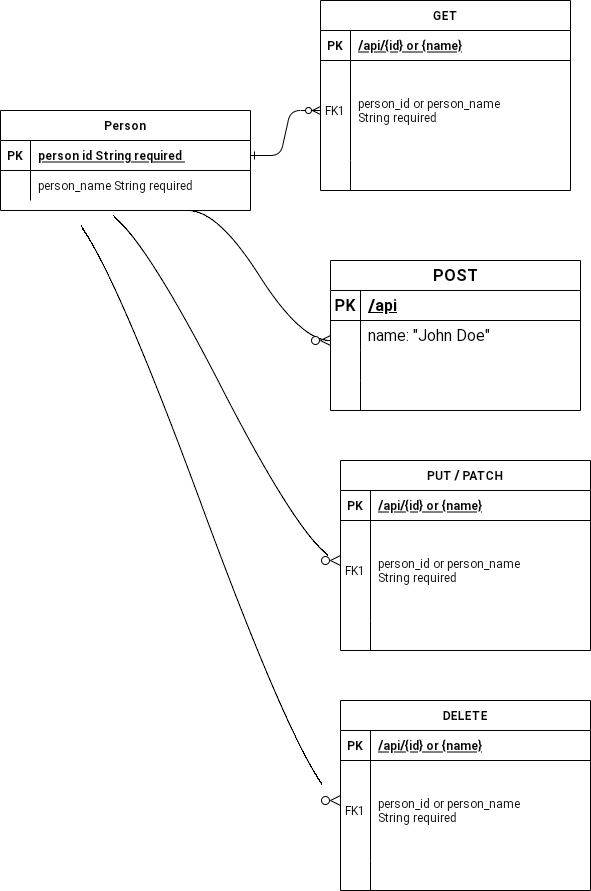

The diagram above was exported from draw.io. Its source (the exported page's mxGraphModel, read from the mxfile embedded in the PNG):
<mxGraphModel dx="231" dy="1682" grid="1" gridSize="10" guides="1" tooltips="1" connect="1" arrows="1" fold="1" page="1" pageScale="1" pageWidth="850" pageHeight="1100" math="0" shadow="0" extFonts="Permanent Marker^https://fonts.googleapis.com/css?family=Permanent+Marker">
  <root>
    <mxCell id="0" />
    <mxCell id="1" parent="0" />
    <mxCell id="C-vyLk0tnHw3VtMMgP7b-1" value="" style="edgeStyle=entityRelationEdgeStyle;endArrow=ERzeroToMany;startArrow=ERone;endFill=1;startFill=0;" parent="1" source="C-vyLk0tnHw3VtMMgP7b-24" target="C-vyLk0tnHw3VtMMgP7b-6" edge="1">
      <mxGeometry width="100" height="100" relative="1" as="geometry">
        <mxPoint x="340" y="720" as="sourcePoint" />
        <mxPoint x="440" y="620" as="targetPoint" />
      </mxGeometry>
    </mxCell>
    <mxCell id="C-vyLk0tnHw3VtMMgP7b-2" value="GET" style="shape=table;startSize=30;container=1;collapsible=1;childLayout=tableLayout;fixedRows=1;rowLines=0;fontStyle=1;align=center;resizeLast=1;" parent="1" vertex="1">
      <mxGeometry x="450" y="-10" width="250" height="190" as="geometry" />
    </mxCell>
    <mxCell id="C-vyLk0tnHw3VtMMgP7b-3" value="" style="shape=partialRectangle;collapsible=0;dropTarget=0;pointerEvents=0;fillColor=none;points=[[0,0.5],[1,0.5]];portConstraint=eastwest;top=0;left=0;right=0;bottom=1;" parent="C-vyLk0tnHw3VtMMgP7b-2" vertex="1">
      <mxGeometry y="30" width="250" height="30" as="geometry" />
    </mxCell>
    <mxCell id="C-vyLk0tnHw3VtMMgP7b-4" value="PK" style="shape=partialRectangle;overflow=hidden;connectable=0;fillColor=none;top=0;left=0;bottom=0;right=0;fontStyle=1;" parent="C-vyLk0tnHw3VtMMgP7b-3" vertex="1">
      <mxGeometry width="30" height="30" as="geometry">
        <mxRectangle width="30" height="30" as="alternateBounds" />
      </mxGeometry>
    </mxCell>
    <mxCell id="C-vyLk0tnHw3VtMMgP7b-5" value="/api/{id} or {name}" style="shape=partialRectangle;overflow=hidden;connectable=0;fillColor=none;top=0;left=0;bottom=0;right=0;align=left;spacingLeft=6;fontStyle=5;" parent="C-vyLk0tnHw3VtMMgP7b-3" vertex="1">
      <mxGeometry x="30" width="220" height="30" as="geometry">
        <mxRectangle width="220" height="30" as="alternateBounds" />
      </mxGeometry>
    </mxCell>
    <mxCell id="C-vyLk0tnHw3VtMMgP7b-6" value="" style="shape=partialRectangle;collapsible=0;dropTarget=0;pointerEvents=0;fillColor=none;points=[[0,0.5],[1,0.5]];portConstraint=eastwest;top=0;left=0;right=0;bottom=0;" parent="C-vyLk0tnHw3VtMMgP7b-2" vertex="1">
      <mxGeometry y="60" width="250" height="100" as="geometry" />
    </mxCell>
    <mxCell id="C-vyLk0tnHw3VtMMgP7b-7" value="FK1" style="shape=partialRectangle;overflow=hidden;connectable=0;fillColor=none;top=0;left=0;bottom=0;right=0;" parent="C-vyLk0tnHw3VtMMgP7b-6" vertex="1">
      <mxGeometry width="30" height="100" as="geometry">
        <mxRectangle width="30" height="100" as="alternateBounds" />
      </mxGeometry>
    </mxCell>
    <mxCell id="C-vyLk0tnHw3VtMMgP7b-8" value="person_id or person_name &#10;String required " style="shape=partialRectangle;overflow=hidden;connectable=0;fillColor=none;top=0;left=0;bottom=0;right=0;align=left;spacingLeft=6;" parent="C-vyLk0tnHw3VtMMgP7b-6" vertex="1">
      <mxGeometry x="30" width="220" height="100" as="geometry">
        <mxRectangle width="220" height="100" as="alternateBounds" />
      </mxGeometry>
    </mxCell>
    <mxCell id="C-vyLk0tnHw3VtMMgP7b-9" value="" style="shape=partialRectangle;collapsible=0;dropTarget=0;pointerEvents=0;fillColor=none;points=[[0,0.5],[1,0.5]];portConstraint=eastwest;top=0;left=0;right=0;bottom=0;" parent="C-vyLk0tnHw3VtMMgP7b-2" vertex="1">
      <mxGeometry y="160" width="250" height="30" as="geometry" />
    </mxCell>
    <mxCell id="C-vyLk0tnHw3VtMMgP7b-10" value="" style="shape=partialRectangle;overflow=hidden;connectable=0;fillColor=none;top=0;left=0;bottom=0;right=0;" parent="C-vyLk0tnHw3VtMMgP7b-9" vertex="1">
      <mxGeometry width="30" height="30" as="geometry">
        <mxRectangle width="30" height="30" as="alternateBounds" />
      </mxGeometry>
    </mxCell>
    <mxCell id="C-vyLk0tnHw3VtMMgP7b-11" value="" style="shape=partialRectangle;overflow=hidden;connectable=0;fillColor=none;top=0;left=0;bottom=0;right=0;align=left;spacingLeft=6;" parent="C-vyLk0tnHw3VtMMgP7b-9" vertex="1">
      <mxGeometry x="30" width="220" height="30" as="geometry">
        <mxRectangle width="220" height="30" as="alternateBounds" />
      </mxGeometry>
    </mxCell>
    <mxCell id="C-vyLk0tnHw3VtMMgP7b-23" value="Person" style="shape=table;startSize=30;container=1;collapsible=1;childLayout=tableLayout;fixedRows=1;rowLines=0;fontStyle=1;align=center;resizeLast=1;" parent="1" vertex="1">
      <mxGeometry x="130" y="100" width="250" height="100" as="geometry" />
    </mxCell>
    <mxCell id="C-vyLk0tnHw3VtMMgP7b-24" value="" style="shape=partialRectangle;collapsible=0;dropTarget=0;pointerEvents=0;fillColor=none;points=[[0,0.5],[1,0.5]];portConstraint=eastwest;top=0;left=0;right=0;bottom=1;" parent="C-vyLk0tnHw3VtMMgP7b-23" vertex="1">
      <mxGeometry y="30" width="250" height="30" as="geometry" />
    </mxCell>
    <mxCell id="C-vyLk0tnHw3VtMMgP7b-25" value="PK" style="shape=partialRectangle;overflow=hidden;connectable=0;fillColor=none;top=0;left=0;bottom=0;right=0;fontStyle=1;" parent="C-vyLk0tnHw3VtMMgP7b-24" vertex="1">
      <mxGeometry width="30" height="30" as="geometry">
        <mxRectangle width="30" height="30" as="alternateBounds" />
      </mxGeometry>
    </mxCell>
    <mxCell id="C-vyLk0tnHw3VtMMgP7b-26" value="person id String required " style="shape=partialRectangle;overflow=hidden;connectable=0;fillColor=none;top=0;left=0;bottom=0;right=0;align=left;spacingLeft=6;fontStyle=5;" parent="C-vyLk0tnHw3VtMMgP7b-24" vertex="1">
      <mxGeometry x="30" width="220" height="30" as="geometry">
        <mxRectangle width="220" height="30" as="alternateBounds" />
      </mxGeometry>
    </mxCell>
    <mxCell id="C-vyLk0tnHw3VtMMgP7b-27" value="" style="shape=partialRectangle;collapsible=0;dropTarget=0;pointerEvents=0;fillColor=none;points=[[0,0.5],[1,0.5]];portConstraint=eastwest;top=0;left=0;right=0;bottom=0;" parent="C-vyLk0tnHw3VtMMgP7b-23" vertex="1">
      <mxGeometry y="60" width="250" height="30" as="geometry" />
    </mxCell>
    <mxCell id="C-vyLk0tnHw3VtMMgP7b-28" value="" style="shape=partialRectangle;overflow=hidden;connectable=0;fillColor=none;top=0;left=0;bottom=0;right=0;" parent="C-vyLk0tnHw3VtMMgP7b-27" vertex="1">
      <mxGeometry width="30" height="30" as="geometry">
        <mxRectangle width="30" height="30" as="alternateBounds" />
      </mxGeometry>
    </mxCell>
    <mxCell id="C-vyLk0tnHw3VtMMgP7b-29" value="person_name String required " style="shape=partialRectangle;overflow=hidden;connectable=0;fillColor=none;top=0;left=0;bottom=0;right=0;align=left;spacingLeft=6;" parent="C-vyLk0tnHw3VtMMgP7b-27" vertex="1">
      <mxGeometry x="30" width="220" height="30" as="geometry">
        <mxRectangle width="220" height="30" as="alternateBounds" />
      </mxGeometry>
    </mxCell>
    <mxCell id="S1q2LL6w913Px57RFNb_-4" value="POST" style="shape=table;startSize=30;container=1;collapsible=1;childLayout=tableLayout;fixedRows=1;rowLines=0;fontStyle=1;align=center;resizeLast=1;html=1;fontSize=16;" vertex="1" parent="1">
      <mxGeometry x="460" y="250" width="250" height="150" as="geometry" />
    </mxCell>
    <mxCell id="S1q2LL6w913Px57RFNb_-5" value="" style="shape=tableRow;horizontal=0;startSize=0;swimlaneHead=0;swimlaneBody=0;fillColor=none;collapsible=0;dropTarget=0;points=[[0,0.5],[1,0.5]];portConstraint=eastwest;top=0;left=0;right=0;bottom=1;fontSize=16;" vertex="1" parent="S1q2LL6w913Px57RFNb_-4">
      <mxGeometry y="30" width="250" height="30" as="geometry" />
    </mxCell>
    <mxCell id="S1q2LL6w913Px57RFNb_-6" value="PK" style="shape=partialRectangle;connectable=0;fillColor=none;top=0;left=0;bottom=0;right=0;fontStyle=1;overflow=hidden;whiteSpace=wrap;html=1;fontSize=16;" vertex="1" parent="S1q2LL6w913Px57RFNb_-5">
      <mxGeometry width="30" height="30" as="geometry">
        <mxRectangle width="30" height="30" as="alternateBounds" />
      </mxGeometry>
    </mxCell>
    <mxCell id="S1q2LL6w913Px57RFNb_-7" value="/api" style="shape=partialRectangle;connectable=0;fillColor=none;top=0;left=0;bottom=0;right=0;align=left;spacingLeft=6;fontStyle=5;overflow=hidden;whiteSpace=wrap;html=1;fontSize=16;" vertex="1" parent="S1q2LL6w913Px57RFNb_-5">
      <mxGeometry x="30" width="220" height="30" as="geometry">
        <mxRectangle width="220" height="30" as="alternateBounds" />
      </mxGeometry>
    </mxCell>
    <mxCell id="S1q2LL6w913Px57RFNb_-8" value="" style="shape=tableRow;horizontal=0;startSize=0;swimlaneHead=0;swimlaneBody=0;fillColor=none;collapsible=0;dropTarget=0;points=[[0,0.5],[1,0.5]];portConstraint=eastwest;top=0;left=0;right=0;bottom=0;fontSize=16;" vertex="1" parent="S1q2LL6w913Px57RFNb_-4">
      <mxGeometry y="60" width="250" height="30" as="geometry" />
    </mxCell>
    <mxCell id="S1q2LL6w913Px57RFNb_-9" value="" style="shape=partialRectangle;connectable=0;fillColor=none;top=0;left=0;bottom=0;right=0;editable=1;overflow=hidden;whiteSpace=wrap;html=1;fontSize=16;" vertex="1" parent="S1q2LL6w913Px57RFNb_-8">
      <mxGeometry width="30" height="30" as="geometry">
        <mxRectangle width="30" height="30" as="alternateBounds" />
      </mxGeometry>
    </mxCell>
    <mxCell id="S1q2LL6w913Px57RFNb_-10" value="name: &quot;John Doe&quot;" style="shape=partialRectangle;connectable=0;fillColor=none;top=0;left=0;bottom=0;right=0;align=left;spacingLeft=6;overflow=hidden;whiteSpace=wrap;html=1;fontSize=16;" vertex="1" parent="S1q2LL6w913Px57RFNb_-8">
      <mxGeometry x="30" width="220" height="30" as="geometry">
        <mxRectangle width="220" height="30" as="alternateBounds" />
      </mxGeometry>
    </mxCell>
    <mxCell id="S1q2LL6w913Px57RFNb_-11" value="" style="shape=tableRow;horizontal=0;startSize=0;swimlaneHead=0;swimlaneBody=0;fillColor=none;collapsible=0;dropTarget=0;points=[[0,0.5],[1,0.5]];portConstraint=eastwest;top=0;left=0;right=0;bottom=0;fontSize=16;" vertex="1" parent="S1q2LL6w913Px57RFNb_-4">
      <mxGeometry y="90" width="250" height="30" as="geometry" />
    </mxCell>
    <mxCell id="S1q2LL6w913Px57RFNb_-12" value="" style="shape=partialRectangle;connectable=0;fillColor=none;top=0;left=0;bottom=0;right=0;editable=1;overflow=hidden;whiteSpace=wrap;html=1;fontSize=16;" vertex="1" parent="S1q2LL6w913Px57RFNb_-11">
      <mxGeometry width="30" height="30" as="geometry">
        <mxRectangle width="30" height="30" as="alternateBounds" />
      </mxGeometry>
    </mxCell>
    <mxCell id="S1q2LL6w913Px57RFNb_-13" value="" style="shape=partialRectangle;connectable=0;fillColor=none;top=0;left=0;bottom=0;right=0;align=left;spacingLeft=6;overflow=hidden;whiteSpace=wrap;html=1;fontSize=16;" vertex="1" parent="S1q2LL6w913Px57RFNb_-11">
      <mxGeometry x="30" width="220" height="30" as="geometry">
        <mxRectangle width="220" height="30" as="alternateBounds" />
      </mxGeometry>
    </mxCell>
    <mxCell id="S1q2LL6w913Px57RFNb_-14" value="" style="shape=tableRow;horizontal=0;startSize=0;swimlaneHead=0;swimlaneBody=0;fillColor=none;collapsible=0;dropTarget=0;points=[[0,0.5],[1,0.5]];portConstraint=eastwest;top=0;left=0;right=0;bottom=0;fontSize=16;" vertex="1" parent="S1q2LL6w913Px57RFNb_-4">
      <mxGeometry y="120" width="250" height="30" as="geometry" />
    </mxCell>
    <mxCell id="S1q2LL6w913Px57RFNb_-15" value="" style="shape=partialRectangle;connectable=0;fillColor=none;top=0;left=0;bottom=0;right=0;editable=1;overflow=hidden;whiteSpace=wrap;html=1;fontSize=16;" vertex="1" parent="S1q2LL6w913Px57RFNb_-14">
      <mxGeometry width="30" height="30" as="geometry">
        <mxRectangle width="30" height="30" as="alternateBounds" />
      </mxGeometry>
    </mxCell>
    <mxCell id="S1q2LL6w913Px57RFNb_-16" value="" style="shape=partialRectangle;connectable=0;fillColor=none;top=0;left=0;bottom=0;right=0;align=left;spacingLeft=6;overflow=hidden;whiteSpace=wrap;html=1;fontSize=16;" vertex="1" parent="S1q2LL6w913Px57RFNb_-14">
      <mxGeometry x="30" width="220" height="30" as="geometry">
        <mxRectangle width="220" height="30" as="alternateBounds" />
      </mxGeometry>
    </mxCell>
    <mxCell id="S1q2LL6w913Px57RFNb_-37" value="PUT / PATCH" style="shape=table;startSize=30;container=1;collapsible=1;childLayout=tableLayout;fixedRows=1;rowLines=0;fontStyle=1;align=center;resizeLast=1;" vertex="1" parent="1">
      <mxGeometry x="470" y="450" width="250" height="190" as="geometry" />
    </mxCell>
    <mxCell id="S1q2LL6w913Px57RFNb_-38" value="" style="shape=partialRectangle;collapsible=0;dropTarget=0;pointerEvents=0;fillColor=none;points=[[0,0.5],[1,0.5]];portConstraint=eastwest;top=0;left=0;right=0;bottom=1;" vertex="1" parent="S1q2LL6w913Px57RFNb_-37">
      <mxGeometry y="30" width="250" height="30" as="geometry" />
    </mxCell>
    <mxCell id="S1q2LL6w913Px57RFNb_-39" value="PK" style="shape=partialRectangle;overflow=hidden;connectable=0;fillColor=none;top=0;left=0;bottom=0;right=0;fontStyle=1;" vertex="1" parent="S1q2LL6w913Px57RFNb_-38">
      <mxGeometry width="30" height="30" as="geometry">
        <mxRectangle width="30" height="30" as="alternateBounds" />
      </mxGeometry>
    </mxCell>
    <mxCell id="S1q2LL6w913Px57RFNb_-40" value="/api/{id} or {name}" style="shape=partialRectangle;overflow=hidden;connectable=0;fillColor=none;top=0;left=0;bottom=0;right=0;align=left;spacingLeft=6;fontStyle=5;" vertex="1" parent="S1q2LL6w913Px57RFNb_-38">
      <mxGeometry x="30" width="220" height="30" as="geometry">
        <mxRectangle width="220" height="30" as="alternateBounds" />
      </mxGeometry>
    </mxCell>
    <mxCell id="S1q2LL6w913Px57RFNb_-41" value="" style="shape=partialRectangle;collapsible=0;dropTarget=0;pointerEvents=0;fillColor=none;points=[[0,0.5],[1,0.5]];portConstraint=eastwest;top=0;left=0;right=0;bottom=0;" vertex="1" parent="S1q2LL6w913Px57RFNb_-37">
      <mxGeometry y="60" width="250" height="100" as="geometry" />
    </mxCell>
    <mxCell id="S1q2LL6w913Px57RFNb_-42" value="FK1" style="shape=partialRectangle;overflow=hidden;connectable=0;fillColor=none;top=0;left=0;bottom=0;right=0;" vertex="1" parent="S1q2LL6w913Px57RFNb_-41">
      <mxGeometry width="30" height="100" as="geometry">
        <mxRectangle width="30" height="100" as="alternateBounds" />
      </mxGeometry>
    </mxCell>
    <mxCell id="S1q2LL6w913Px57RFNb_-43" value="person_id or person_name &#10;String required " style="shape=partialRectangle;overflow=hidden;connectable=0;fillColor=none;top=0;left=0;bottom=0;right=0;align=left;spacingLeft=6;" vertex="1" parent="S1q2LL6w913Px57RFNb_-41">
      <mxGeometry x="30" width="220" height="100" as="geometry">
        <mxRectangle width="220" height="100" as="alternateBounds" />
      </mxGeometry>
    </mxCell>
    <mxCell id="S1q2LL6w913Px57RFNb_-44" value="" style="shape=partialRectangle;collapsible=0;dropTarget=0;pointerEvents=0;fillColor=none;points=[[0,0.5],[1,0.5]];portConstraint=eastwest;top=0;left=0;right=0;bottom=0;" vertex="1" parent="S1q2LL6w913Px57RFNb_-37">
      <mxGeometry y="160" width="250" height="30" as="geometry" />
    </mxCell>
    <mxCell id="S1q2LL6w913Px57RFNb_-45" value="" style="shape=partialRectangle;overflow=hidden;connectable=0;fillColor=none;top=0;left=0;bottom=0;right=0;" vertex="1" parent="S1q2LL6w913Px57RFNb_-44">
      <mxGeometry width="30" height="30" as="geometry">
        <mxRectangle width="30" height="30" as="alternateBounds" />
      </mxGeometry>
    </mxCell>
    <mxCell id="S1q2LL6w913Px57RFNb_-46" value="" style="shape=partialRectangle;overflow=hidden;connectable=0;fillColor=none;top=0;left=0;bottom=0;right=0;align=left;spacingLeft=6;" vertex="1" parent="S1q2LL6w913Px57RFNb_-44">
      <mxGeometry x="30" width="220" height="30" as="geometry">
        <mxRectangle width="220" height="30" as="alternateBounds" />
      </mxGeometry>
    </mxCell>
    <mxCell id="S1q2LL6w913Px57RFNb_-47" value="DELETE" style="shape=table;startSize=30;container=1;collapsible=1;childLayout=tableLayout;fixedRows=1;rowLines=0;fontStyle=1;align=center;resizeLast=1;" vertex="1" parent="1">
      <mxGeometry x="470" y="690" width="250" height="190" as="geometry" />
    </mxCell>
    <mxCell id="S1q2LL6w913Px57RFNb_-48" value="" style="shape=partialRectangle;collapsible=0;dropTarget=0;pointerEvents=0;fillColor=none;points=[[0,0.5],[1,0.5]];portConstraint=eastwest;top=0;left=0;right=0;bottom=1;" vertex="1" parent="S1q2LL6w913Px57RFNb_-47">
      <mxGeometry y="30" width="250" height="30" as="geometry" />
    </mxCell>
    <mxCell id="S1q2LL6w913Px57RFNb_-49" value="PK" style="shape=partialRectangle;overflow=hidden;connectable=0;fillColor=none;top=0;left=0;bottom=0;right=0;fontStyle=1;" vertex="1" parent="S1q2LL6w913Px57RFNb_-48">
      <mxGeometry width="30" height="30" as="geometry">
        <mxRectangle width="30" height="30" as="alternateBounds" />
      </mxGeometry>
    </mxCell>
    <mxCell id="S1q2LL6w913Px57RFNb_-50" value="/api/{id} or {name}" style="shape=partialRectangle;overflow=hidden;connectable=0;fillColor=none;top=0;left=0;bottom=0;right=0;align=left;spacingLeft=6;fontStyle=5;" vertex="1" parent="S1q2LL6w913Px57RFNb_-48">
      <mxGeometry x="30" width="220" height="30" as="geometry">
        <mxRectangle width="220" height="30" as="alternateBounds" />
      </mxGeometry>
    </mxCell>
    <mxCell id="S1q2LL6w913Px57RFNb_-51" value="" style="shape=partialRectangle;collapsible=0;dropTarget=0;pointerEvents=0;fillColor=none;points=[[0,0.5],[1,0.5]];portConstraint=eastwest;top=0;left=0;right=0;bottom=0;" vertex="1" parent="S1q2LL6w913Px57RFNb_-47">
      <mxGeometry y="60" width="250" height="100" as="geometry" />
    </mxCell>
    <mxCell id="S1q2LL6w913Px57RFNb_-52" value="FK1" style="shape=partialRectangle;overflow=hidden;connectable=0;fillColor=none;top=0;left=0;bottom=0;right=0;" vertex="1" parent="S1q2LL6w913Px57RFNb_-51">
      <mxGeometry width="30" height="100" as="geometry">
        <mxRectangle width="30" height="100" as="alternateBounds" />
      </mxGeometry>
    </mxCell>
    <mxCell id="S1q2LL6w913Px57RFNb_-53" value="person_id or person_name &#10;String required " style="shape=partialRectangle;overflow=hidden;connectable=0;fillColor=none;top=0;left=0;bottom=0;right=0;align=left;spacingLeft=6;" vertex="1" parent="S1q2LL6w913Px57RFNb_-51">
      <mxGeometry x="30" width="220" height="100" as="geometry">
        <mxRectangle width="220" height="100" as="alternateBounds" />
      </mxGeometry>
    </mxCell>
    <mxCell id="S1q2LL6w913Px57RFNb_-54" value="" style="shape=partialRectangle;collapsible=0;dropTarget=0;pointerEvents=0;fillColor=none;points=[[0,0.5],[1,0.5]];portConstraint=eastwest;top=0;left=0;right=0;bottom=0;" vertex="1" parent="S1q2LL6w913Px57RFNb_-47">
      <mxGeometry y="160" width="250" height="30" as="geometry" />
    </mxCell>
    <mxCell id="S1q2LL6w913Px57RFNb_-55" value="" style="shape=partialRectangle;overflow=hidden;connectable=0;fillColor=none;top=0;left=0;bottom=0;right=0;" vertex="1" parent="S1q2LL6w913Px57RFNb_-54">
      <mxGeometry width="30" height="30" as="geometry">
        <mxRectangle width="30" height="30" as="alternateBounds" />
      </mxGeometry>
    </mxCell>
    <mxCell id="S1q2LL6w913Px57RFNb_-56" value="" style="shape=partialRectangle;overflow=hidden;connectable=0;fillColor=none;top=0;left=0;bottom=0;right=0;align=left;spacingLeft=6;" vertex="1" parent="S1q2LL6w913Px57RFNb_-54">
      <mxGeometry x="30" width="220" height="30" as="geometry">
        <mxRectangle width="220" height="30" as="alternateBounds" />
      </mxGeometry>
    </mxCell>
    <mxCell id="S1q2LL6w913Px57RFNb_-58" value="" style="edgeStyle=entityRelationEdgeStyle;fontSize=12;html=1;endArrow=ERzeroToMany;endFill=1;rounded=0;startSize=8;endSize=8;curved=1;exitX=0.75;exitY=1;exitDx=0;exitDy=0;" edge="1" parent="1" source="C-vyLk0tnHw3VtMMgP7b-23">
      <mxGeometry width="100" height="100" relative="1" as="geometry">
        <mxPoint x="350" y="210" as="sourcePoint" />
        <mxPoint x="460" y="330" as="targetPoint" />
      </mxGeometry>
    </mxCell>
    <mxCell id="S1q2LL6w913Px57RFNb_-59" value="" style="edgeStyle=entityRelationEdgeStyle;fontSize=12;html=1;endArrow=ERzeroToMany;endFill=1;rounded=0;startSize=8;endSize=8;curved=1;" edge="1" parent="1">
      <mxGeometry width="100" height="100" relative="1" as="geometry">
        <mxPoint x="230" y="200" as="sourcePoint" />
        <mxPoint x="470" y="550" as="targetPoint" />
      </mxGeometry>
    </mxCell>
    <mxCell id="S1q2LL6w913Px57RFNb_-60" value="" style="edgeStyle=entityRelationEdgeStyle;fontSize=12;html=1;endArrow=ERzeroToMany;endFill=1;rounded=0;startSize=8;endSize=8;curved=1;exitX=0.25;exitY=1;exitDx=0;exitDy=0;" edge="1" parent="1" source="C-vyLk0tnHw3VtMMgP7b-23">
      <mxGeometry width="100" height="100" relative="1" as="geometry">
        <mxPoint x="190" y="230" as="sourcePoint" />
        <mxPoint x="470" y="790" as="targetPoint" />
        <Array as="points">
          <mxPoint x="180" y="210" />
          <mxPoint x="200" y="200" />
          <mxPoint x="180" y="210" />
          <mxPoint x="170" y="210" />
        </Array>
      </mxGeometry>
    </mxCell>
  </root>
</mxGraphModel>